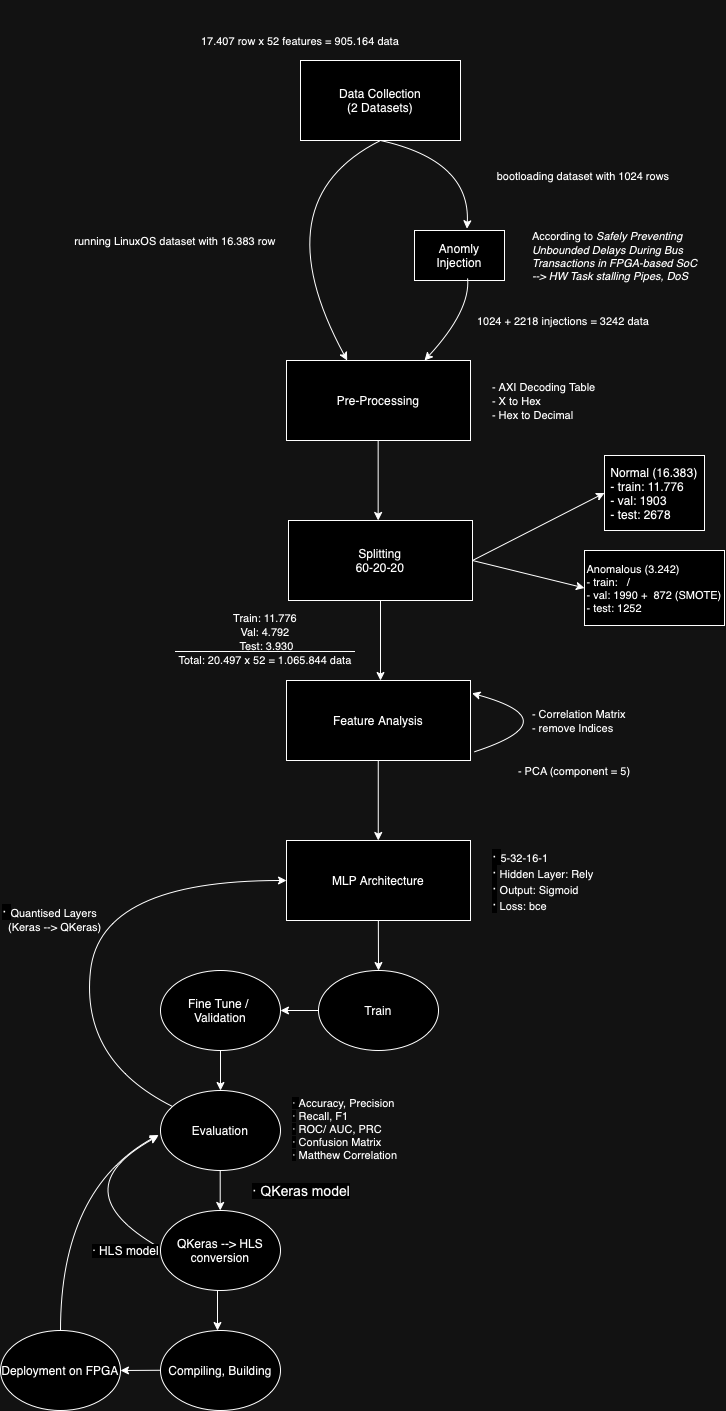

The diagram above was exported from draw.io. Its source (the exported page's mxGraphModel, read from the mxfile embedded in the PNG):
<mxGraphModel dx="3105" dy="3234" grid="1" gridSize="10" guides="1" tooltips="1" connect="1" arrows="1" fold="1" page="1" pageScale="1" pageWidth="827" pageHeight="1169" math="0" shadow="0">
  <root>
    <mxCell id="0" />
    <mxCell id="1" parent="0" />
    <mxCell id="StmhRpp6QVCo7JoM63fy-1" value="Data Collection&lt;div&gt;(2 Datasets)&lt;/div&gt;" style="rounded=0;whiteSpace=wrap;html=1;" parent="1" vertex="1">
      <mxGeometry x="380" y="50" width="160" height="80" as="geometry" />
    </mxCell>
    <mxCell id="StmhRpp6QVCo7JoM63fy-4" value="" style="curved=1;endArrow=classic;html=1;rounded=0;exitX=0.471;exitY=1.029;exitDx=0;exitDy=0;exitPerimeter=0;entryX=0.583;entryY=-0.035;entryDx=0;entryDy=0;entryPerimeter=0;" parent="1" target="StmhRpp6QVCo7JoM63fy-8" edge="1">
      <mxGeometry width="50" height="50" relative="1" as="geometry">
        <mxPoint x="460" y="130" as="sourcePoint" />
        <mxPoint x="550" y="220" as="targetPoint" />
        <Array as="points">
          <mxPoint x="550" y="150" />
        </Array>
      </mxGeometry>
    </mxCell>
    <mxCell id="StmhRpp6QVCo7JoM63fy-6" value="" style="curved=1;endArrow=classic;html=1;rounded=0;exitX=0.471;exitY=1.029;exitDx=0;exitDy=0;exitPerimeter=0;entryX=0.33;entryY=0;entryDx=0;entryDy=0;entryPerimeter=0;" parent="1" target="StmhRpp6QVCo7JoM63fy-16" edge="1">
      <mxGeometry width="50" height="50" relative="1" as="geometry">
        <mxPoint x="460" y="130" as="sourcePoint" />
        <mxPoint x="430" y="340" as="targetPoint" />
        <Array as="points">
          <mxPoint x="340" y="190" />
        </Array>
      </mxGeometry>
    </mxCell>
    <mxCell id="StmhRpp6QVCo7JoM63fy-8" value="Anomly Injection" style="rounded=0;whiteSpace=wrap;html=1;" parent="1" vertex="1">
      <mxGeometry x="494" y="220" width="90" height="50" as="geometry" />
    </mxCell>
    <mxCell id="StmhRpp6QVCo7JoM63fy-10" value="&lt;font style=&quot;font-size: 11px;&quot;&gt;According to&amp;nbsp;&lt;i&gt;Safely Preventing Unbounded Delays During Bus&lt;/i&gt;&lt;br&gt;&lt;/font&gt;&lt;p style=&quot;margin: 0px; font-style: normal; font-variant-caps: normal; font-stretch: normal; line-height: normal; font-size-adjust: none; font-kerning: auto; font-variant-alternates: normal; font-variant-ligatures: normal; font-variant-numeric: normal; font-variant-east-asian: normal; font-variant-position: normal; font-feature-settings: normal; font-optical-sizing: auto; font-variation-settings: normal; font-size: 11px;&quot;&gt;&lt;i&gt;&lt;font style=&quot;font-size: 11px;&quot;&gt;Transactions in FPGA-based SoC&lt;/font&gt;&lt;/i&gt;&lt;/p&gt;&lt;p style=&quot;margin: 0px; font-variant-caps: normal; font-stretch: normal; line-height: normal; font-size-adjust: none; font-kerning: auto; font-variant-alternates: normal; font-variant-ligatures: normal; font-variant-numeric: normal; font-variant-east-asian: normal; font-variant-position: normal; font-feature-settings: normal; font-optical-sizing: auto; font-variation-settings: normal; font-size: 11px;&quot;&gt;&lt;i&gt;--&amp;gt; HW Task stalling Pipes, DoS&lt;/i&gt;&lt;/p&gt;" style="text;html=1;align=left;verticalAlign=middle;whiteSpace=wrap;rounded=0;" parent="1" vertex="1">
      <mxGeometry x="610" y="205" width="170" height="80" as="geometry" />
    </mxCell>
    <mxCell id="StmhRpp6QVCo7JoM63fy-11" value="&lt;span style=&quot;font-size: 11px;&quot;&gt;bootloading dataset with 1024 rows&lt;/span&gt;" style="text;html=1;align=center;verticalAlign=middle;whiteSpace=wrap;rounded=0;" parent="1" vertex="1">
      <mxGeometry x="570" y="125" width="186" height="80" as="geometry" />
    </mxCell>
    <mxCell id="StmhRpp6QVCo7JoM63fy-12" value="&lt;span style=&quot;font-size: 11px;&quot;&gt;running LinuxOS dataset with 16.383 row&lt;/span&gt;" style="text;html=1;align=center;verticalAlign=middle;whiteSpace=wrap;rounded=0;" parent="1" vertex="1">
      <mxGeometry x="140" y="190" width="230" height="80" as="geometry" />
    </mxCell>
    <mxCell id="StmhRpp6QVCo7JoM63fy-13" value="&lt;div&gt;&lt;span style=&quot;font-size: 11px;&quot;&gt;Train: 11.776&lt;/span&gt;&lt;/div&gt;&lt;div&gt;&lt;span style=&quot;font-size: 11px;&quot;&gt;Val: 4.792&lt;/span&gt;&lt;/div&gt;&lt;div&gt;&lt;span style=&quot;font-size: 11px;&quot;&gt;&lt;u&gt;&amp;nbsp; &amp;nbsp; &amp;nbsp; &amp;nbsp; &amp;nbsp; &amp;nbsp; &amp;nbsp; &amp;nbsp; &amp;nbsp; &amp;nbsp; &amp;nbsp;Test: 3.930 &amp;nbsp; &amp;nbsp; &amp;nbsp; &amp;nbsp; &amp;nbsp; &amp;nbsp; &amp;nbsp; &amp;nbsp; &amp;nbsp; &amp;nbsp;&lt;/u&gt;&lt;/span&gt;&lt;/div&gt;&lt;div&gt;&lt;span style=&quot;font-size: 11px;&quot;&gt;Total: 20.497 x 52 =&amp;nbsp;&lt;/span&gt;&lt;span style=&quot;font-size: 11px;&quot;&gt;1.065.844 data&lt;br&gt;&lt;/span&gt;&lt;br&gt;&lt;/div&gt;" style="text;html=1;align=center;verticalAlign=middle;whiteSpace=wrap;rounded=0;" parent="1" vertex="1">
      <mxGeometry x="230" y="600" width="230" height="70" as="geometry" />
    </mxCell>
    <mxCell id="StmhRpp6QVCo7JoM63fy-14" value="&lt;span style=&quot;font-size: 11px;&quot;&gt;17.407 row x 52 features = 905.164 data&lt;/span&gt;" style="text;html=1;align=center;verticalAlign=middle;whiteSpace=wrap;rounded=0;" parent="1" vertex="1">
      <mxGeometry x="217" y="-10" width="326" height="80" as="geometry" />
    </mxCell>
    <mxCell id="StmhRpp6QVCo7JoM63fy-16" value="Pre-Processing" style="rounded=0;whiteSpace=wrap;html=1;" parent="1" vertex="1">
      <mxGeometry x="366" y="350" width="184" height="80" as="geometry" />
    </mxCell>
    <mxCell id="StmhRpp6QVCo7JoM63fy-17" value="" style="curved=1;endArrow=classic;html=1;rounded=0;exitX=0.59;exitY=0.958;exitDx=0;exitDy=0;exitPerimeter=0;entryX=0.75;entryY=0;entryDx=0;entryDy=0;" parent="1" source="StmhRpp6QVCo7JoM63fy-8" target="StmhRpp6QVCo7JoM63fy-16" edge="1">
      <mxGeometry width="50" height="50" relative="1" as="geometry">
        <mxPoint x="550" y="270" as="sourcePoint" />
        <mxPoint x="640" y="360" as="targetPoint" />
        <Array as="points">
          <mxPoint x="550" y="300" />
        </Array>
      </mxGeometry>
    </mxCell>
    <mxCell id="StmhRpp6QVCo7JoM63fy-18" value="&lt;span style=&quot;font-size: 11px;&quot;&gt;1024 + 2218 injections = 3242 data&lt;/span&gt;" style="text;html=1;align=center;verticalAlign=middle;whiteSpace=wrap;rounded=0;" parent="1" vertex="1">
      <mxGeometry x="550" y="270" width="186" height="80" as="geometry" />
    </mxCell>
    <mxCell id="StmhRpp6QVCo7JoM63fy-19" value="&lt;span style=&quot;font-size: 11px;&quot;&gt;- AXI Decoding Table&lt;/span&gt;&lt;div&gt;&lt;span style=&quot;font-size: 11px;&quot;&gt;- X to Hex&lt;/span&gt;&lt;/div&gt;&lt;div style=&quot;&quot;&gt;&lt;span style=&quot;font-size: 11px;&quot;&gt;- Hex to Decimal&lt;/span&gt;&lt;/div&gt;" style="text;html=1;align=left;verticalAlign=middle;whiteSpace=wrap;rounded=0;" parent="1" vertex="1">
      <mxGeometry x="570" y="350" width="114" height="80" as="geometry" />
    </mxCell>
    <mxCell id="StmhRpp6QVCo7JoM63fy-20" value="" style="endArrow=classic;html=1;rounded=0;" parent="1" edge="1">
      <mxGeometry width="50" height="50" relative="1" as="geometry">
        <mxPoint x="457.66" y="430" as="sourcePoint" />
        <mxPoint x="457.66" y="510" as="targetPoint" />
      </mxGeometry>
    </mxCell>
    <mxCell id="StmhRpp6QVCo7JoM63fy-21" value="Splitting&lt;div&gt;60-20-20&lt;/div&gt;" style="rounded=0;whiteSpace=wrap;html=1;" parent="1" vertex="1">
      <mxGeometry x="368" y="510" width="184" height="80" as="geometry" />
    </mxCell>
    <mxCell id="StmhRpp6QVCo7JoM63fy-24" value="" style="endArrow=classic;html=1;rounded=0;entryX=0;entryY=0.5;entryDx=0;entryDy=0;" parent="1" target="StmhRpp6QVCo7JoM63fy-27" edge="1">
      <mxGeometry width="50" height="50" relative="1" as="geometry">
        <mxPoint x="552" y="550" as="sourcePoint" />
        <mxPoint x="414.34000000000003" y="640" as="targetPoint" />
      </mxGeometry>
    </mxCell>
    <mxCell id="StmhRpp6QVCo7JoM63fy-25" value="" style="endArrow=classic;html=1;rounded=0;entryX=0;entryY=0.5;entryDx=0;entryDy=0;" parent="1" target="StmhRpp6QVCo7JoM63fy-26" edge="1">
      <mxGeometry width="50" height="50" relative="1" as="geometry">
        <mxPoint x="552" y="550" as="sourcePoint" />
        <mxPoint x="694.34" y="640" as="targetPoint" />
      </mxGeometry>
    </mxCell>
    <mxCell id="StmhRpp6QVCo7JoM63fy-26" value="&lt;div style=&quot;text-align: justify;&quot;&gt;Normal (16.383)&lt;/div&gt;&lt;div style=&quot;text-align: justify;&quot;&gt;- train: 11.776&lt;/div&gt;&lt;div style=&quot;text-align: justify;&quot;&gt;- val: 1903&lt;/div&gt;&lt;div style=&quot;text-align: justify;&quot;&gt;- test: 2678&lt;/div&gt;" style="rounded=0;whiteSpace=wrap;html=1;" parent="1" vertex="1">
      <mxGeometry x="684" y="445" width="100" height="75" as="geometry" />
    </mxCell>
    <mxCell id="StmhRpp6QVCo7JoM63fy-27" value="&lt;div style=&quot;text-align: justify; font-size: 11px;&quot;&gt;&lt;font style=&quot;font-size: 11px;&quot;&gt;Anomalous (3.242)&lt;/font&gt;&lt;/div&gt;&lt;div style=&quot;text-align: justify; font-size: 11px;&quot;&gt;&lt;font style=&quot;font-size: 11px;&quot;&gt;- train: &amp;nbsp; /&lt;/font&gt;&lt;/div&gt;&lt;div style=&quot;text-align: justify; font-size: 11px;&quot;&gt;&lt;font style=&quot;font-size: 11px;&quot;&gt;- val: 1990 + &amp;nbsp;872 (SMOTE)&lt;/font&gt;&lt;/div&gt;&lt;div style=&quot;text-align: justify; font-size: 11px;&quot;&gt;&lt;font style=&quot;font-size: 11px;&quot;&gt;- test: 1252&lt;/font&gt;&lt;/div&gt;" style="rounded=0;whiteSpace=wrap;html=1;" parent="1" vertex="1">
      <mxGeometry x="664" y="540" width="140" height="75" as="geometry" />
    </mxCell>
    <mxCell id="StmhRpp6QVCo7JoM63fy-29" value="" style="endArrow=classic;html=1;rounded=0;" parent="1" edge="1">
      <mxGeometry width="50" height="50" relative="1" as="geometry">
        <mxPoint x="460" y="590" as="sourcePoint" />
        <mxPoint x="460" y="670" as="targetPoint" />
      </mxGeometry>
    </mxCell>
    <mxCell id="StmhRpp6QVCo7JoM63fy-30" value="Feature Analysis" style="rounded=0;whiteSpace=wrap;html=1;" parent="1" vertex="1">
      <mxGeometry x="366" y="670" width="184" height="80" as="geometry" />
    </mxCell>
    <mxCell id="StmhRpp6QVCo7JoM63fy-32" value="&lt;span style=&quot;font-size: 11px;&quot;&gt;- Correlation Matrix&lt;/span&gt;&lt;div&gt;&lt;span style=&quot;font-size: 11px;&quot;&gt;- remove Indices&lt;/span&gt;&lt;/div&gt;" style="text;html=1;align=left;verticalAlign=middle;whiteSpace=wrap;rounded=0;" parent="1" vertex="1">
      <mxGeometry x="610" y="670" width="114" height="80" as="geometry" />
    </mxCell>
    <mxCell id="StmhRpp6QVCo7JoM63fy-33" value="" style="curved=1;endArrow=classic;html=1;rounded=0;exitX=1.02;exitY=0.892;exitDx=0;exitDy=0;exitPerimeter=0;entryX=1.008;entryY=0.16;entryDx=0;entryDy=0;entryPerimeter=0;" parent="1" source="StmhRpp6QVCo7JoM63fy-30" target="StmhRpp6QVCo7JoM63fy-30" edge="1">
      <mxGeometry width="50" height="50" relative="1" as="geometry">
        <mxPoint x="559" y="730" as="sourcePoint" />
        <mxPoint x="516" y="812" as="targetPoint" />
        <Array as="points">
          <mxPoint x="650" y="710" />
        </Array>
      </mxGeometry>
    </mxCell>
    <mxCell id="StmhRpp6QVCo7JoM63fy-34" value="&lt;span style=&quot;font-size: 11px;&quot;&gt;- PCA (component = 5)&lt;/span&gt;" style="text;html=1;align=left;verticalAlign=middle;whiteSpace=wrap;rounded=0;" parent="1" vertex="1">
      <mxGeometry x="596" y="720" width="134" height="80" as="geometry" />
    </mxCell>
    <mxCell id="StmhRpp6QVCo7JoM63fy-35" value="MLP Architecture" style="rounded=0;whiteSpace=wrap;html=1;" parent="1" vertex="1">
      <mxGeometry x="366" y="830" width="184" height="80" as="geometry" />
    </mxCell>
    <mxCell id="StmhRpp6QVCo7JoM63fy-36" value="" style="endArrow=classic;html=1;rounded=0;" parent="1" edge="1">
      <mxGeometry width="50" height="50" relative="1" as="geometry">
        <mxPoint x="457.76" y="750" as="sourcePoint" />
        <mxPoint x="457.76" y="830" as="targetPoint" />
      </mxGeometry>
    </mxCell>
    <mxCell id="StmhRpp6QVCo7JoM63fy-37" value="&lt;span style=&quot;caret-color: rgb(189, 193, 198); font-family: arial, sans-serif; font-size: 14px; background-color: rgb(255, 255, 255);&quot;&gt;·&amp;nbsp;&lt;/span&gt;&lt;span style=&quot;font-size: 11px;&quot;&gt;5-32-16-1&lt;/span&gt;&lt;div&gt;&lt;div&gt;&lt;span style=&quot;caret-color: rgb(189, 193, 198); font-family: arial, sans-serif; font-size: 14px; background-color: rgb(255, 255, 255);&quot;&gt;·&lt;/span&gt;&lt;span style=&quot;font-size: 11px;&quot;&gt;&amp;nbsp;Hidden Layer:&amp;nbsp;Rely&lt;/span&gt;&lt;/div&gt;&lt;div&gt;&lt;span style=&quot;caret-color: rgb(189, 193, 198); font-family: arial, sans-serif; font-size: 14px; background-color: rgb(255, 255, 255);&quot;&gt;·&lt;/span&gt;&lt;span style=&quot;font-size: 11px;&quot;&gt;&amp;nbsp;Output: Sigmoid&lt;/span&gt;&lt;/div&gt;&lt;div&gt;&lt;span style=&quot;caret-color: rgb(189, 193, 198); font-family: arial, sans-serif; font-size: 14px; background-color: rgb(255, 255, 255);&quot;&gt;·&lt;/span&gt;&lt;span style=&quot;font-size: 11px;&quot;&gt;&amp;nbsp;Loss: bce&lt;/span&gt;&lt;/div&gt;&lt;/div&gt;" style="text;html=1;align=left;verticalAlign=middle;whiteSpace=wrap;rounded=0;" parent="1" vertex="1">
      <mxGeometry x="570" y="830" width="134" height="80" as="geometry" />
    </mxCell>
    <mxCell id="StmhRpp6QVCo7JoM63fy-38" value="" style="endArrow=classic;html=1;rounded=0;" parent="1" edge="1">
      <mxGeometry width="50" height="50" relative="1" as="geometry">
        <mxPoint x="457.83" y="910" as="sourcePoint" />
        <mxPoint x="458" y="960" as="targetPoint" />
      </mxGeometry>
    </mxCell>
    <mxCell id="StmhRpp6QVCo7JoM63fy-40" value="Train" style="ellipse;whiteSpace=wrap;html=1;" parent="1" vertex="1">
      <mxGeometry x="398" y="960" width="120" height="80" as="geometry" />
    </mxCell>
    <mxCell id="StmhRpp6QVCo7JoM63fy-41" value="" style="endArrow=classic;html=1;rounded=0;entryX=1;entryY=0.5;entryDx=0;entryDy=0;" parent="1" source="StmhRpp6QVCo7JoM63fy-40" target="StmhRpp6QVCo7JoM63fy-42" edge="1">
      <mxGeometry width="50" height="50" relative="1" as="geometry">
        <mxPoint x="398" y="999.76" as="sourcePoint" />
        <mxPoint x="440" y="999.76" as="targetPoint" />
      </mxGeometry>
    </mxCell>
    <mxCell id="StmhRpp6QVCo7JoM63fy-42" value="Fine Tune /&amp;nbsp;&lt;div&gt;Validation&lt;/div&gt;" style="ellipse;whiteSpace=wrap;html=1;" parent="1" vertex="1">
      <mxGeometry x="240" y="960" width="120" height="80" as="geometry" />
    </mxCell>
    <mxCell id="StmhRpp6QVCo7JoM63fy-43" value="Evaluation" style="ellipse;whiteSpace=wrap;html=1;" parent="1" vertex="1">
      <mxGeometry x="240" y="1080" width="120" height="80" as="geometry" />
    </mxCell>
    <mxCell id="StmhRpp6QVCo7JoM63fy-44" value="" style="endArrow=classic;html=1;rounded=0;" parent="1" source="StmhRpp6QVCo7JoM63fy-42" target="StmhRpp6QVCo7JoM63fy-43" edge="1">
      <mxGeometry width="50" height="50" relative="1" as="geometry">
        <mxPoint x="240" y="1000" as="sourcePoint" />
        <mxPoint x="202" y="999.76" as="targetPoint" />
      </mxGeometry>
    </mxCell>
    <mxCell id="StmhRpp6QVCo7JoM63fy-45" value="&lt;div style=&quot;text-align: justify; font-size: 11px;&quot;&gt;&lt;font style=&quot;font-size: 11px;&quot;&gt;&lt;span style=&quot;caret-color: rgb(189, 193, 198); font-family: arial, sans-serif; background-color: rgb(255, 255, 255);&quot;&gt;·&amp;nbsp;&lt;/span&gt;Accuracy,&amp;nbsp;Precision&lt;/font&gt;&lt;/div&gt;&lt;div style=&quot;font-size: 11px;&quot;&gt;&lt;div style=&quot;text-align: justify;&quot;&gt;&lt;font style=&quot;font-size: 11px;&quot;&gt;&lt;span style=&quot;caret-color: rgb(189, 193, 198); font-family: arial, sans-serif; background-color: rgb(255, 255, 255);&quot;&gt;·&lt;/span&gt;&amp;nbsp;Recall,&amp;nbsp;F1&lt;/font&gt;&lt;/div&gt;&lt;div style=&quot;text-align: justify;&quot;&gt;&lt;font style=&quot;font-size: 11px;&quot;&gt;&lt;span style=&quot;caret-color: rgb(189, 193, 198); font-family: arial, sans-serif; background-color: rgb(255, 255, 255);&quot;&gt;·&lt;/span&gt;&amp;nbsp;ROC/ AUC,&amp;nbsp;PRC&lt;/font&gt;&lt;/div&gt;&lt;/div&gt;&lt;div style=&quot;text-align: justify; font-size: 11px;&quot;&gt;&lt;font style=&quot;font-size: 11px;&quot;&gt;&lt;span style=&quot;caret-color: rgb(189, 193, 198); font-family: arial, sans-serif; background-color: rgb(255, 255, 255);&quot;&gt;·&lt;/span&gt;&amp;nbsp;Confusion Matrix&lt;br&gt;&lt;/font&gt;&lt;/div&gt;&lt;div style=&quot;text-align: justify; font-size: 11px;&quot;&gt;&lt;font style=&quot;font-size: 11px;&quot;&gt;&lt;span style=&quot;caret-color: rgb(189, 193, 198); font-family: arial, sans-serif; background-color: rgb(255, 255, 255);&quot;&gt;·&lt;/span&gt;&amp;nbsp;Matthew Correlation&lt;/font&gt;&lt;span style=&quot;font-size: 11px;&quot;&gt;&lt;br&gt;&lt;/span&gt;&lt;/div&gt;" style="text;html=1;align=left;verticalAlign=middle;whiteSpace=wrap;rounded=0;" parent="1" vertex="1">
      <mxGeometry x="370" y="1069" width="134" height="100" as="geometry" />
    </mxCell>
    <mxCell id="StmhRpp6QVCo7JoM63fy-47" value="" style="curved=1;endArrow=classic;html=1;rounded=0;entryX=0;entryY=0.5;entryDx=0;entryDy=0;" parent="1" source="StmhRpp6QVCo7JoM63fy-43" target="StmhRpp6QVCo7JoM63fy-35" edge="1">
      <mxGeometry width="50" height="50" relative="1" as="geometry">
        <mxPoint x="237" y="1112" as="sourcePoint" />
        <mxPoint x="140" y="902" as="targetPoint" />
        <Array as="points">
          <mxPoint x="160" y="1050" />
          <mxPoint x="180" y="870" />
        </Array>
      </mxGeometry>
    </mxCell>
    <mxCell id="StmhRpp6QVCo7JoM63fy-48" value="&lt;div style=&quot;text-align: justify;&quot;&gt;&lt;span style=&quot;caret-color: rgb(189, 193, 198); font-family: arial, sans-serif; font-size: 14px; background-color: rgb(255, 255, 255);&quot;&gt;·&amp;nbsp;&lt;/span&gt;&lt;span style=&quot;font-size: 11px;&quot;&gt;Quantised Layers&lt;/span&gt;&lt;/div&gt;&lt;div style=&quot;text-align: justify;&quot;&gt;&lt;span style=&quot;font-size: 11px;&quot;&gt;&amp;nbsp; (Keras --&amp;gt; QKeras)&lt;/span&gt;&lt;/div&gt;" style="text;html=1;align=left;verticalAlign=middle;whiteSpace=wrap;rounded=0;" parent="1" vertex="1">
      <mxGeometry x="80" y="880" width="110" height="55" as="geometry" />
    </mxCell>
    <mxCell id="StmhRpp6QVCo7JoM63fy-49" value="" style="endArrow=classic;html=1;rounded=0;" parent="1" edge="1">
      <mxGeometry width="50" height="50" relative="1" as="geometry">
        <mxPoint x="299.71000000000004" y="1160" as="sourcePoint" />
        <mxPoint x="299.71000000000004" y="1200" as="targetPoint" />
      </mxGeometry>
    </mxCell>
    <mxCell id="StmhRpp6QVCo7JoM63fy-52" value="QKeras --&amp;gt; HLS conversion" style="ellipse;whiteSpace=wrap;html=1;" parent="1" vertex="1">
      <mxGeometry x="240" y="1200" width="120" height="80" as="geometry" />
    </mxCell>
    <mxCell id="StmhRpp6QVCo7JoM63fy-53" value="&lt;div style=&quot;text-align: justify;&quot;&gt;&lt;span style=&quot;caret-color: rgb(189, 193, 198); font-family: arial, sans-serif; font-size: 14px; background-color: rgb(255, 255, 255);&quot;&gt;·&lt;/span&gt;&lt;font face=&quot;arial, sans-serif&quot;&gt;&lt;span style=&quot;caret-color: rgb(189, 193, 198); font-size: 14px; background-color: rgb(255, 255, 255);&quot;&gt;&amp;nbsp;QKeras model&lt;/span&gt;&lt;/font&gt;&lt;/div&gt;" style="text;html=1;align=left;verticalAlign=middle;whiteSpace=wrap;rounded=0;" parent="1" vertex="1">
      <mxGeometry x="330" y="1160" width="113.16" height="40" as="geometry" />
    </mxCell>
    <mxCell id="StmhRpp6QVCo7JoM63fy-55" value="" style="curved=1;endArrow=classic;html=1;rounded=0;exitX=-0.016;exitY=0.457;exitDx=0;exitDy=0;exitPerimeter=0;entryX=-0.02;entryY=0.57;entryDx=0;entryDy=0;entryPerimeter=0;" parent="1" source="StmhRpp6QVCo7JoM63fy-52" target="StmhRpp6QVCo7JoM63fy-43" edge="1">
      <mxGeometry width="50" height="50" relative="1" as="geometry">
        <mxPoint x="234" y="1238" as="sourcePoint" />
        <mxPoint x="231" y="1180" as="targetPoint" />
        <Array as="points">
          <mxPoint x="140" y="1180" />
        </Array>
      </mxGeometry>
    </mxCell>
    <mxCell id="StmhRpp6QVCo7JoM63fy-56" value="&lt;div style=&quot;text-align: justify;&quot;&gt;&lt;span style=&quot;caret-color: rgb(189, 193, 198); font-family: arial, sans-serif; background-color: rgb(255, 255, 255);&quot;&gt;·&lt;/span&gt;&lt;font style=&quot;font-size: 12px;&quot; face=&quot;arial, sans-serif&quot;&gt;&lt;span style=&quot;caret-color: rgb(189, 193, 198); background-color: rgb(255, 255, 255);&quot;&gt;&amp;nbsp;HLS model&lt;/span&gt;&lt;/font&gt;&lt;/div&gt;" style="text;html=1;align=left;verticalAlign=middle;whiteSpace=wrap;rounded=0;" parent="1" vertex="1">
      <mxGeometry x="170" y="1225.5" width="80" height="29" as="geometry" />
    </mxCell>
    <mxCell id="StmhRpp6QVCo7JoM63fy-57" value="" style="endArrow=classic;html=1;rounded=0;" parent="1" edge="1">
      <mxGeometry width="50" height="50" relative="1" as="geometry">
        <mxPoint x="297" y="1280" as="sourcePoint" />
        <mxPoint x="297" y="1320" as="targetPoint" />
      </mxGeometry>
    </mxCell>
    <mxCell id="StmhRpp6QVCo7JoM63fy-58" value="Compiling, Building" style="ellipse;whiteSpace=wrap;html=1;" parent="1" vertex="1">
      <mxGeometry x="240" y="1320" width="120" height="80" as="geometry" />
    </mxCell>
    <mxCell id="StmhRpp6QVCo7JoM63fy-60" value="" style="endArrow=classic;html=1;rounded=0;entryX=1;entryY=0.5;entryDx=0;entryDy=0;" parent="1" target="StmhRpp6QVCo7JoM63fy-61" edge="1">
      <mxGeometry width="50" height="50" relative="1" as="geometry">
        <mxPoint x="240" y="1359.76" as="sourcePoint" />
        <mxPoint x="310" y="1359.76" as="targetPoint" />
      </mxGeometry>
    </mxCell>
    <mxCell id="StmhRpp6QVCo7JoM63fy-61" value="Deployment on FPGA" style="ellipse;whiteSpace=wrap;html=1;" parent="1" vertex="1">
      <mxGeometry x="80" y="1320" width="120" height="80" as="geometry" />
    </mxCell>
    <mxCell id="StmhRpp6QVCo7JoM63fy-62" value="" style="curved=1;endArrow=classic;html=1;rounded=0;entryX=-0.02;entryY=0.57;entryDx=0;entryDy=0;entryPerimeter=0;exitX=0.5;exitY=0;exitDx=0;exitDy=0;" parent="1" source="StmhRpp6QVCo7JoM63fy-61" edge="1">
      <mxGeometry width="50" height="50" relative="1" as="geometry">
        <mxPoint x="250" y="1450" as="sourcePoint" />
        <mxPoint x="238" y="1124.5" as="targetPoint" />
        <Array as="points">
          <mxPoint x="140" y="1178.5" />
        </Array>
      </mxGeometry>
    </mxCell>
  </root>
</mxGraphModel>